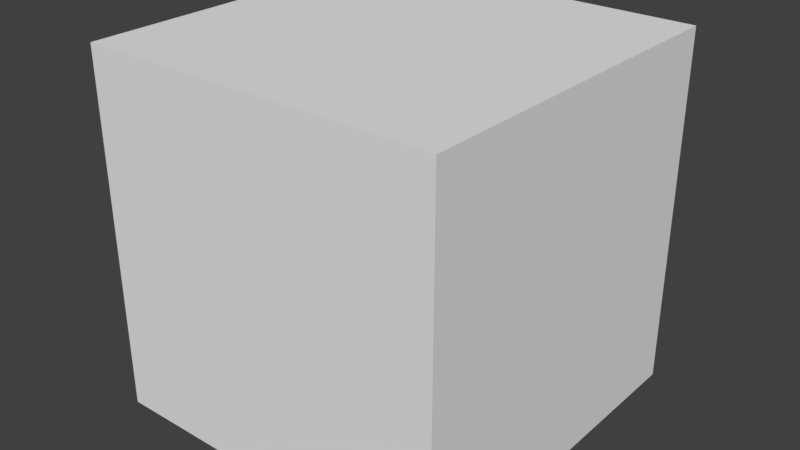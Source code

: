 # Source: crate.blend  (saved by Blender 2.77.0; exported with 4.5.12 LTS)
import bpy
from mathutils import Matrix  # noqa: F401  (used for matrix-valued properties, if any)

bpy.ops.wm.read_factory_settings(use_empty=True)
scene = bpy.context.scene
scene.name = 'Scene'

# ---- collections
col_collection_1 = bpy.data.collections.new('Collection 1'); scene.collection.children.link(col_collection_1)

# ---- materials (node trees are filled in below, after node groups)
mat_material = bpy.data.materials.new('Material')
mat_material.alpha_threshold = 0.0
mat_material.use_transparent_shadow = False
mat_material.roughness = 0.5
mat_material.line_color = (0.0, 0.0, 0.0, 1.0)

# ---- material node trees

# ---- world
world_world = bpy.data.worlds.new('World'); scene.world = world_world
world_world.color = (0.05088, 0.05088, 0.05088)
world_world.use_sun_shadow = False
world_world.sun_shadow_jitter_overblur = 0.0
world_world.cycles.sampling_method = 'MANUAL'

# ---- meshes
me_cube = bpy.data.meshes.new('Cube')
me_cube.from_pydata([(1.0, 1.0, -1.0), (1.0, -1.0, -1.0), (-1.0, -1.0, -1.0), (-1.0, 1.0, -1.0), (1.0, 1.0, 1.0), (1.0, -1.0, 1.0), (-1.0, -1.0, 1.0), (-1.0, 1.0, 1.0)], [], [(0, 1, 2, 3), (4, 7, 6, 5), (0, 4, 5, 1), (1, 5, 6, 2), (2, 6, 7, 3), (4, 0, 3, 7)])
_uv = me_cube.uv_layers.new(name='UVMap')
_uv.uv.foreach_set('vector', [0.0, 0.0, 1.0, 0.0, 1.0, 1.0, 0.0, 1.0, 0.0, 0.0, 1.0, 0.0, 1.0, 1.0, 0.0, 1.0, 0.0, 0.0, 1.0, 0.0, 1.0, 1.0, 0.0, 1.0, 0.0, 0.0, 1.0, 0.0, 1.0, 1.0, 0.0, 1.0, 0.0, 0.0, 1.0, 0.0, 1.0, 1.0, 0.0, 1.0, 0.0, 0.0, 1.0, 0.0, 1.0, 1.0, 0.0, 1.0])
me_cube.materials.append(mat_material)
me_cube.use_remesh_preserve_volume = False
me_cube.use_remesh_preserve_attributes = False
me_cube.use_mirror_vertex_groups = False
me_cube.update()

# ---- objects
ob_cube = bpy.data.objects.new('Cube', me_cube)

# ---- transforms, parenting, visibility, modifiers, constraints
ob_cube.location = (0.0, 0.0, 0.0)
ob_cube.lock_rotations_4d = False
ob_cube.empty_display_type = 'ARROWS'
ob_cube.lineart.crease_threshold = 0.0

# ---- collection membership
col_collection_1.objects.link(ob_cube)

# ---- scene / render settings (as saved in the file)
scene.frame_start = 1; scene.frame_end = 250; scene.frame_set(1)
scene.render.engine = 'BLENDER_EEVEE_NEXT'
scene.render.resolution_percentage = 50
scene.render.dither_intensity = 0.0
scene.cycles.use_denoising = False
scene.cycles.samples = 128
scene.cycles.sampling_pattern = 'TABULATED_SOBOL'
scene.cycles.light_sampling_threshold = 0.0
scene.cycles.use_adaptive_sampling = False
scene.cycles.use_light_tree = False
scene.cycles.blur_glossy = 0.0
scene.cycles.sample_clamp_indirect = 0.0
scene.view_settings.view_transform = 'Standard'
bpy.context.view_layer.update()

# ---- added for rendering (the .blend has no active camera and no usable light): camera, sun
cam_auto = bpy.data.cameras.new('AutoCamera')
cam_auto.lens = 50.0
cam_auto.sensor_width = 36.0
cam_auto.clip_end = 1000.0
ob_auto_camera = bpy.data.objects.new('AutoCamera', cam_auto)
scene.collection.objects.link(ob_auto_camera)
ob_auto_camera.location = (3.20507, -3.84609, 2.56406)
ob_auto_camera.rotation_euler = (1.09748, -7.21219e-08, 0.694738)
scene.camera = ob_auto_camera
light_auto_sun = bpy.data.lights.new('AutoSun', 'SUN')
light_auto_sun.energy = 3.0
light_auto_sun.angle = 0.0523599
ob_auto_sun = bpy.data.objects.new('AutoSun', light_auto_sun)
scene.collection.objects.link(ob_auto_sun)
ob_auto_sun.rotation_euler = (0.872665, 0.174533, 0.523599)
bpy.context.view_layer.update()

